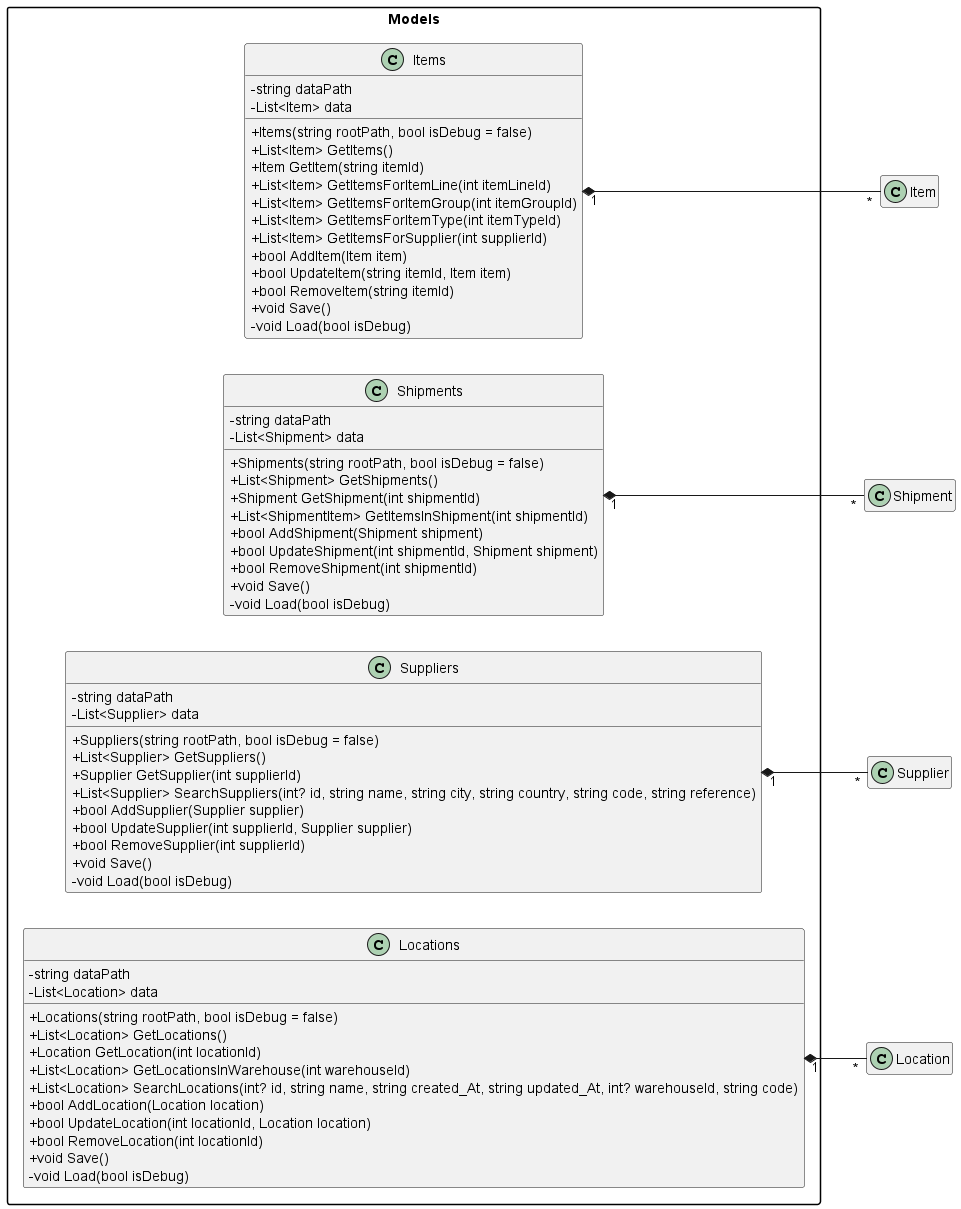

The diagram above was rendered by PlantUML. Its source (embedded in the PNG):
@startuml

skinparam classAttributeIconSize 0
left to right direction
hide empty members
skinparam packageStyle rectangle

package "Models" {

  class Items {
    + Items(string rootPath, bool isDebug = false)
    + List<Item> GetItems()
    + Item GetItem(string itemId)
    + List<Item> GetItemsForItemLine(int itemLineId)
    + List<Item> GetItemsForItemGroup(int itemGroupId)
    + List<Item> GetItemsForItemType(int itemTypeId)
    + List<Item> GetItemsForSupplier(int supplierId)
    + bool AddItem(Item item)
    + bool UpdateItem(string itemId, Item item)
    + bool RemoveItem(string itemId)
    + void Save()
    - void Load(bool isDebug)
    - string dataPath
    - List<Item> data
  }

  class Shipments {
    + Shipments(string rootPath, bool isDebug = false)
    + List<Shipment> GetShipments()
    + Shipment GetShipment(int shipmentId)
    + List<ShipmentItem> GetItemsInShipment(int shipmentId)
    + bool AddShipment(Shipment shipment)
    + bool UpdateShipment(int shipmentId, Shipment shipment)
    + bool RemoveShipment(int shipmentId)
    + void Save()
    - void Load(bool isDebug)
    - string dataPath
    - List<Shipment> data
  }

  class Suppliers {
    + Suppliers(string rootPath, bool isDebug = false)
    + List<Supplier> GetSuppliers()
    + Supplier GetSupplier(int supplierId)
    + List<Supplier> SearchSuppliers(int? id, string name, string city, string country, string code, string reference)
    + bool AddSupplier(Supplier supplier)
    + bool UpdateSupplier(int supplierId, Supplier supplier)
    + bool RemoveSupplier(int supplierId)
    + void Save()
    - void Load(bool isDebug)
    - string dataPath
    - List<Supplier> data
  }

  class Locations {
    + Locations(string rootPath, bool isDebug = false)
    + List<Location> GetLocations()
    + Location GetLocation(int locationId)
    + List<Location> GetLocationsInWarehouse(int warehouseId)
    + List<Location> SearchLocations(int? id, string name, string created_At, string updated_At, int? warehouseId, string code)
    + bool AddLocation(Location location)
    + bool UpdateLocation(int locationId, Location location)
    + bool RemoveLocation(int locationId)
    + void Save()
    - void Load(bool isDebug)
    - string dataPath
    - List<Location> data
  }
}

Items "1" *-- "*" Item
Shipments "1" *-- "*" Shipment
Suppliers "1" *-- "*" Supplier
Locations "1" *-- "*" Location


@enduml